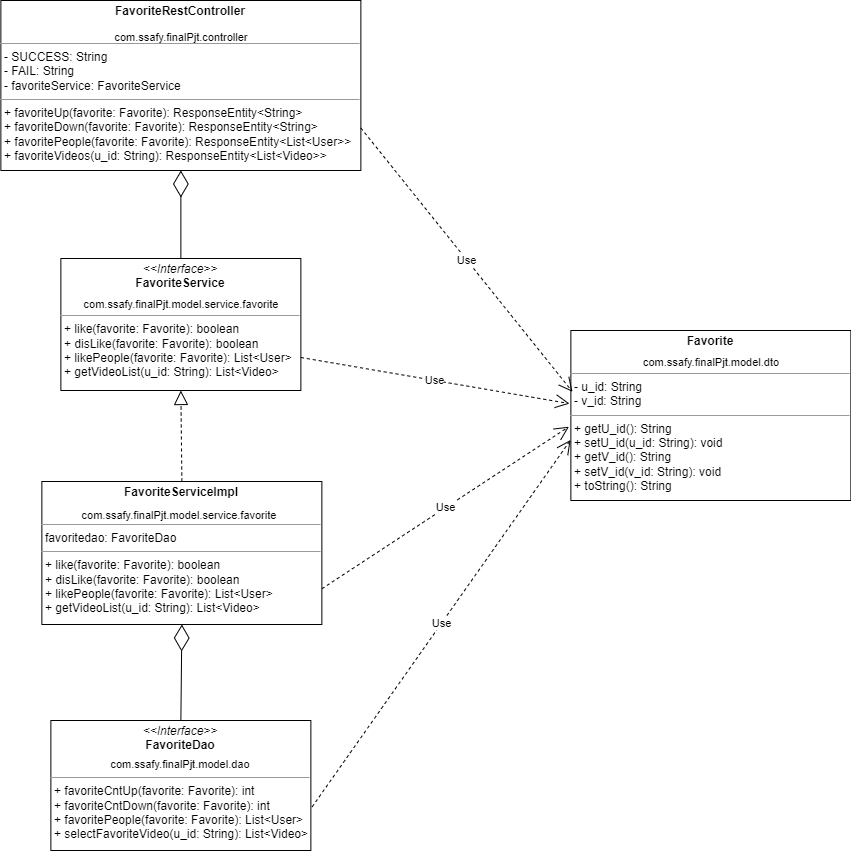

The diagram above was exported from draw.io. Its source (the exported page's mxGraphModel, read from the mxfile embedded in the PNG):
<mxGraphModel dx="6023" dy="-546" grid="1" gridSize="10" guides="1" tooltips="1" connect="1" arrows="1" fold="1" page="1" pageScale="1" pageWidth="1169" pageHeight="827" math="0" shadow="0">
  <root>
    <mxCell id="0" />
    <mxCell id="1" parent="0" />
    <mxCell id="2" value="" style="group" vertex="1" connectable="0" parent="1">
      <mxGeometry x="3612.37" y="3290" width="809" height="850" as="geometry" />
    </mxCell>
    <mxCell id="3" value="" style="group" vertex="1" connectable="0" parent="2">
      <mxGeometry x="29" width="290" height="170" as="geometry" />
    </mxCell>
    <mxCell id="4" value="&lt;p style=&quot;margin:0px;margin-top:4px;text-align:center;&quot;&gt;&lt;b&gt;FavoriteRestController&lt;/b&gt;&lt;/p&gt;&lt;p style=&quot;margin:0px;margin-top:4px;text-align:center;&quot;&gt;&lt;b&gt;&lt;br&gt;&lt;/b&gt;&lt;/p&gt;&lt;hr size=&quot;1&quot;&gt;&lt;p style=&quot;margin:0px;margin-left:4px;&quot;&gt;- SUCCESS: String&lt;/p&gt;&lt;p style=&quot;margin:0px;margin-left:4px;&quot;&gt;- FAIL: String&lt;/p&gt;&lt;p style=&quot;margin:0px;margin-left:4px;&quot;&gt;- favoriteService: FavoriteService&lt;/p&gt;&lt;hr size=&quot;1&quot;&gt;&lt;p style=&quot;margin:0px;margin-left:4px;&quot;&gt;+ favoriteUp(favorite: Favorite):&amp;nbsp;ResponseEntity&amp;lt;String&amp;gt;&lt;/p&gt;&lt;p style=&quot;margin:0px;margin-left:4px;&quot;&gt;+ favoriteDown(favorite: Favorite): ResponseEntity&amp;lt;String&amp;gt;&lt;/p&gt;&lt;p style=&quot;margin:0px;margin-left:4px;&quot;&gt;+ favoritePeople(favorite: Favorite): ResponseEntity&amp;lt;List&amp;lt;User&amp;gt;&amp;gt;&lt;/p&gt;&lt;p style=&quot;margin:0px;margin-left:4px;&quot;&gt;+ favoriteVideos(u_id: String): ResponseEntity&amp;lt;List&amp;lt;Video&amp;gt;&amp;gt;&lt;/p&gt;" style="verticalAlign=top;align=left;overflow=fill;fontSize=12;fontFamily=Helvetica;html=1;strokeColor=default;" vertex="1" parent="3">
      <mxGeometry x="-70" width="360" height="170" as="geometry" />
    </mxCell>
    <UserObject label="com.ssafy.finalPjt.controller" link="com.ssafy.finalPjt.controller" id="5">
      <mxCell style="rounded=0;whiteSpace=wrap;html=1;fontSize=11;strokeColor=none;align=center;" vertex="1" parent="3">
        <mxGeometry x="31" y="34" width="160" height="6.56625" as="geometry" />
      </mxCell>
    </UserObject>
    <mxCell id="6" value="" style="group" vertex="1" connectable="0" parent="2">
      <mxGeometry x="69" y="258" width="190" height="132" as="geometry" />
    </mxCell>
    <mxCell id="7" value="&lt;p style=&quot;margin:0px;margin-top:4px;text-align:center;&quot;&gt;&lt;i&gt;&amp;lt;&amp;lt;Interface&amp;gt;&amp;gt;&lt;/i&gt;&lt;br&gt;&lt;b&gt;FavoriteService&lt;/b&gt;&lt;/p&gt;&lt;p style=&quot;margin:0px;margin-top:4px;text-align:center;&quot;&gt;&lt;b&gt;&lt;br&gt;&lt;/b&gt;&lt;/p&gt;&lt;hr size=&quot;1&quot;&gt;&lt;p style=&quot;margin:0px;margin-left:4px;&quot;&gt;+ like(favorite: Favorite): boolean&lt;/p&gt;&lt;p style=&quot;margin:0px;margin-left:4px;&quot;&gt;+ disLike(favorite: Favorite): boolean&lt;/p&gt;&lt;p style=&quot;margin:0px;margin-left:4px;&quot;&gt;+ likePeople(favorite: Favorite): List&amp;lt;User&amp;gt;&lt;/p&gt;&lt;p style=&quot;margin:0px;margin-left:4px;&quot;&gt;+ getVideoList(u_id: String): List&amp;lt;Video&amp;gt;&lt;/p&gt;" style="verticalAlign=top;align=left;overflow=fill;fontSize=12;fontFamily=Helvetica;html=1;strokeColor=default;" vertex="1" parent="6">
      <mxGeometry x="-50" width="240" height="132" as="geometry" />
    </mxCell>
    <UserObject label="com.ssafy.finalPjt.model.service.favorite" link="com.ssafy.finalPjt.controller" id="8">
      <mxCell style="rounded=0;whiteSpace=wrap;html=1;fontSize=11;strokeColor=none;align=center;" vertex="1" parent="6">
        <mxGeometry x="-9" y="37.68" width="160" height="17.6" as="geometry" />
      </mxCell>
    </UserObject>
    <mxCell id="9" value="" style="group" vertex="1" connectable="0" parent="2">
      <mxGeometry x="529" y="330" width="280" height="390" as="geometry" />
    </mxCell>
    <mxCell id="10" value="&lt;p style=&quot;margin:0px;margin-top:4px;text-align:center;&quot;&gt;&lt;b&gt;Favorite&lt;/b&gt;&lt;/p&gt;&lt;p style=&quot;margin:0px;margin-top:4px;text-align:center;&quot;&gt;&lt;b&gt;&lt;br&gt;&lt;/b&gt;&lt;/p&gt;&lt;hr size=&quot;1&quot;&gt;&lt;p style=&quot;margin:0px;margin-left:4px;&quot;&gt;&lt;span style=&quot;background-color: initial;&quot;&gt;- u_id: String&lt;/span&gt;&lt;br&gt;&lt;/p&gt;&lt;p style=&quot;margin:0px;margin-left:4px;&quot;&gt;- v_id: String&lt;/p&gt;&lt;hr size=&quot;1&quot;&gt;&lt;p style=&quot;margin:0px;margin-left:4px;&quot;&gt;&lt;span style=&quot;background-color: initial;&quot;&gt;+ getU_id(): String&lt;/span&gt;&lt;br&gt;&lt;/p&gt;&lt;p style=&quot;margin: 0px 0px 0px 4px;&quot;&gt;+ setU_id(u_id: String): void&lt;/p&gt;&lt;p style=&quot;margin: 0px 0px 0px 4px;&quot;&gt;+ getV_id(): String&lt;/p&gt;&lt;p style=&quot;margin: 0px 0px 0px 4px;&quot;&gt;+ setV_id(v_id: String): void&lt;/p&gt;&lt;p style=&quot;margin: 0px 0px 0px 4px;&quot;&gt;+ toString(): String&lt;/p&gt;" style="verticalAlign=top;align=left;overflow=fill;fontSize=12;fontFamily=Helvetica;html=1;strokeColor=default;" vertex="1" parent="9">
      <mxGeometry width="280" height="170" as="geometry" />
    </mxCell>
    <UserObject label="com.ssafy.finalPjt.model.dto" link="com.ssafy.finalPjt.controller" id="11">
      <mxCell style="rounded=0;whiteSpace=wrap;html=1;fontSize=11;strokeColor=none;align=center;" vertex="1" parent="9">
        <mxGeometry x="61" y="21.945454545454545" width="160" height="20.25974025974026" as="geometry" />
      </mxCell>
    </UserObject>
    <mxCell id="12" value="" style="endArrow=block;dashed=1;endFill=0;endSize=12;html=1;rounded=0;fontSize=11;exitX=0.5;exitY=0;exitDx=0;exitDy=0;entryX=0.5;entryY=1;entryDx=0;entryDy=0;" edge="1" parent="2" source="22" target="7">
      <mxGeometry width="160" relative="1" as="geometry">
        <mxPoint x="19" y="330" as="sourcePoint" />
        <mxPoint x="169" y="260" as="targetPoint" />
      </mxGeometry>
    </mxCell>
    <mxCell id="13" value="" style="endArrow=diamondThin;endFill=0;endSize=24;html=1;rounded=0;fontSize=11;entryX=0.5;entryY=1;entryDx=0;entryDy=0;exitX=0.5;exitY=0;exitDx=0;exitDy=0;" edge="1" parent="2" source="7" target="4">
      <mxGeometry width="160" relative="1" as="geometry">
        <mxPoint x="249" y="170" as="sourcePoint" />
        <mxPoint x="89" y="170" as="targetPoint" />
      </mxGeometry>
    </mxCell>
    <mxCell id="14" value="Use" style="endArrow=open;endSize=12;dashed=1;html=1;rounded=0;fontSize=11;entryX=-0.001;entryY=0.644;entryDx=0;entryDy=0;entryPerimeter=0;exitX=1.005;exitY=0.664;exitDx=0;exitDy=0;exitPerimeter=0;" edge="1" parent="2" source="18" target="10">
      <mxGeometry width="160" relative="1" as="geometry">
        <mxPoint x="259" y="530" as="sourcePoint" />
        <mxPoint x="369" y="430" as="targetPoint" />
      </mxGeometry>
    </mxCell>
    <mxCell id="15" value="Use" style="endArrow=open;endSize=12;dashed=1;html=1;rounded=0;fontSize=11;entryX=-0.007;entryY=0.566;entryDx=0;entryDy=0;entryPerimeter=0;exitX=1;exitY=0.75;exitDx=0;exitDy=0;" edge="1" parent="2" source="22" target="10">
      <mxGeometry width="160" relative="1" as="geometry">
        <mxPoint x="274.9499999999998" y="536.4000000000001" as="sourcePoint" />
        <mxPoint x="458.72000000000025" y="361.15999999999997" as="targetPoint" />
      </mxGeometry>
    </mxCell>
    <mxCell id="16" value="Use" style="endArrow=open;endSize=12;dashed=1;html=1;rounded=0;fontSize=11;exitX=1;exitY=0.75;exitDx=0;exitDy=0;entryX=-0.005;entryY=0.43;entryDx=0;entryDy=0;entryPerimeter=0;" edge="1" parent="2" source="7" target="10">
      <mxGeometry width="160" relative="1" as="geometry">
        <mxPoint x="269" y="260" as="sourcePoint" />
        <mxPoint x="449" y="270" as="targetPoint" />
      </mxGeometry>
    </mxCell>
    <mxCell id="17" value="Use" style="endArrow=open;endSize=12;dashed=1;html=1;rounded=0;fontSize=11;exitX=1;exitY=0.75;exitDx=0;exitDy=0;entryX=0.006;entryY=0.361;entryDx=0;entryDy=0;entryPerimeter=0;" edge="1" parent="2" source="4" target="10">
      <mxGeometry width="160" relative="1" as="geometry">
        <mxPoint x="279" y="247.5" as="sourcePoint" />
        <mxPoint x="449" y="250" as="targetPoint" />
      </mxGeometry>
    </mxCell>
    <mxCell id="18" value="&lt;p style=&quot;margin:0px;margin-top:4px;text-align:center;&quot;&gt;&lt;i&gt;&amp;lt;&amp;lt;Interface&amp;gt;&amp;gt;&lt;/i&gt;&lt;br&gt;&lt;b&gt;FavoriteDao&lt;/b&gt;&lt;/p&gt;&lt;p style=&quot;margin:0px;margin-top:4px;text-align:center;&quot;&gt;&lt;b&gt;&lt;br&gt;&lt;/b&gt;&lt;/p&gt;&lt;hr size=&quot;1&quot;&gt;&lt;p style=&quot;margin:0px;margin-left:4px;&quot;&gt;+ favoriteCntUp(favorite: Favorite): int&lt;/p&gt;&lt;p style=&quot;margin:0px;margin-left:4px;&quot;&gt;+ favoriteCntDown(favorite: Favorite): int&lt;/p&gt;&lt;p style=&quot;margin:0px;margin-left:4px;&quot;&gt;+ favoritePeople(favorite: Favorite): List&amp;lt;User&amp;gt;&lt;/p&gt;&lt;p style=&quot;margin:0px;margin-left:4px;&quot;&gt;+ selectFavoriteVideo(u_id: String): List&amp;lt;Video&amp;gt;&lt;/p&gt;" style="verticalAlign=top;align=left;overflow=fill;fontSize=12;fontFamily=Helvetica;html=1;strokeColor=default;" vertex="1" parent="2">
      <mxGeometry x="9" y="720" width="260" height="130" as="geometry" />
    </mxCell>
    <UserObject label="com.ssafy.finalPjt.model.dao" link="com.ssafy.finalPjt.controller" id="19">
      <mxCell style="rounded=0;whiteSpace=wrap;html=1;fontSize=11;strokeColor=none;align=center;" vertex="1" parent="2">
        <mxGeometry x="59" y="753" width="160" height="22.22222222222222" as="geometry" />
      </mxCell>
    </UserObject>
    <mxCell id="20" value="" style="group" vertex="1" connectable="0" parent="2">
      <mxGeometry y="481" width="280" height="143" as="geometry" />
    </mxCell>
    <mxCell id="21" value="" style="group" vertex="1" connectable="0" parent="20">
      <mxGeometry width="280" height="143" as="geometry" />
    </mxCell>
    <mxCell id="22" value="&lt;p style=&quot;margin:0px;margin-top:4px;text-align:center;&quot;&gt;&lt;b&gt;FavoriteServiceImpl&lt;/b&gt;&lt;br&gt;&lt;/p&gt;&lt;p style=&quot;margin:0px;margin-top:4px;text-align:center;&quot;&gt;&lt;b&gt;&lt;br&gt;&lt;/b&gt;&lt;/p&gt;&lt;hr size=&quot;1&quot;&gt;&lt;p style=&quot;margin:0px;margin-left:4px;&quot;&gt;favoritedao: FavoriteDao&lt;/p&gt;&lt;hr size=&quot;1&quot;&gt;&lt;p style=&quot;margin:0px;margin-left:4px;&quot;&gt;+ like(favorite: Favorite): boolean&lt;/p&gt;&lt;p style=&quot;margin:0px;margin-left:4px;&quot;&gt;+ disLike(favorite: Favorite): boolean&lt;/p&gt;&lt;p style=&quot;margin:0px;margin-left:4px;&quot;&gt;+ likePeople(favorite: Favorite): List&amp;lt;User&amp;gt;&lt;/p&gt;&lt;p style=&quot;margin:0px;margin-left:4px;&quot;&gt;+ getVideoList(u_id: String): List&amp;lt;Video&amp;gt;&lt;/p&gt;" style="verticalAlign=top;align=left;overflow=fill;fontSize=12;fontFamily=Helvetica;html=1;strokeColor=default;" vertex="1" parent="21">
      <mxGeometry width="280" height="143" as="geometry" />
    </mxCell>
    <UserObject label="com.ssafy.finalPjt.model.service.favorite" link="com.ssafy.finalPjt.controller" id="23">
      <mxCell style="rounded=0;whiteSpace=wrap;html=1;fontSize=11;strokeColor=none;align=center;" vertex="1" parent="21">
        <mxGeometry x="58" y="26.416666666666664" width="160" height="14.444444444444443" as="geometry" />
      </mxCell>
    </UserObject>
    <mxCell id="24" value="" style="endArrow=diamondThin;endFill=0;endSize=24;html=1;rounded=0;fontSize=11;exitX=0.5;exitY=0;exitDx=0;exitDy=0;entryX=0.5;entryY=1;entryDx=0;entryDy=0;" edge="1" parent="2" source="18" target="22">
      <mxGeometry width="160" relative="1" as="geometry">
        <mxPoint x="249" y="410" as="sourcePoint" />
        <mxPoint x="169" y="410" as="targetPoint" />
      </mxGeometry>
    </mxCell>
  </root>
</mxGraphModel>